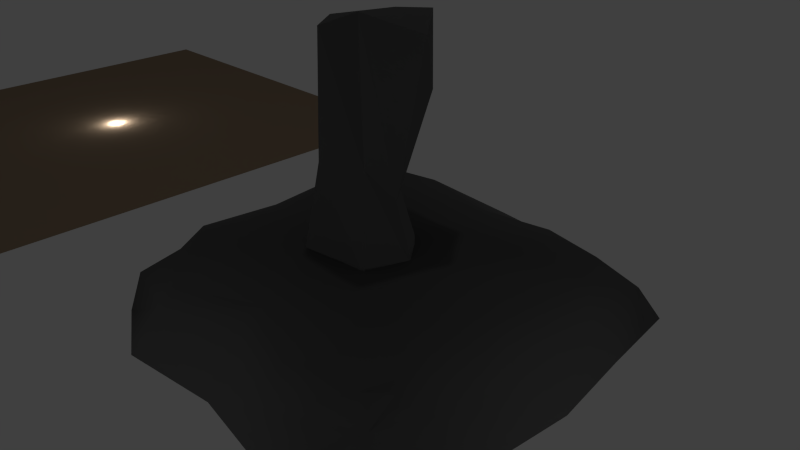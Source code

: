 # Source: LevelAssets.blend  (saved by Blender 2.76.0; exported with 4.5.12 LTS)
import bpy
from mathutils import Matrix  # noqa: F401  (used for matrix-valued properties, if any)

bpy.ops.wm.read_factory_settings(use_empty=True)
scene = bpy.context.scene
scene.name = 'Scene'

# ---- collections
col_collection_1 = bpy.data.collections.new('Collection 1'); scene.collection.children.link(col_collection_1)
col_collection_11 = bpy.data.collections.new('Collection 11'); scene.collection.children.link(col_collection_11)
col_collection_12 = bpy.data.collections.new('Collection 12'); scene.collection.children.link(col_collection_12)

# ---- materials (node trees are filled in below, after node groups)
mat_wood = bpy.data.materials.new('Wood')
mat_wood.alpha_threshold = 0.0
mat_wood.use_transparent_shadow = False
mat_wood.diffuse_color = (0.3185, 0.2327, 0.1558, 1.0)
mat_wood.roughness = 0.5
mat_wood.specular_intensity = 0.06857
mat_matsein01 = bpy.data.materials.new('MatSein01')
mat_matsein01.alpha_threshold = 0.0
mat_matsein01.use_transparent_shadow = False
mat_matsein01.diffuse_color = (0.08714, 0.08714, 0.08714, 1.0)
mat_matsein01.roughness = 0.5
mat_matsein01.specular_intensity = 0.08947
mat_matsein01.line_color = (0.0, 0.0, 0.0, 1.0)

# ---- material node trees

# ---- world
world_world = bpy.data.worlds.new('World'); scene.world = world_world
world_world.color = (0.05088, 0.05088, 0.05088)
world_world.use_sun_shadow = False
world_world.sun_shadow_jitter_overblur = 0.0
world_world.cycles.sampling_method = 'MANUAL'
world_world.cycles.sample_map_resolution = 256

# ---- cameras
cam_camera = bpy.data.cameras.new('Camera')
cam_camera.clip_end = 100.0
cam_camera.lens = 35.0
cam_camera.sensor_width = 32.0
cam_camera.sensor_height = 18.0
cam_camera.ortho_scale = 7.314
cam_camera.dof.focus_distance = 0.0
cam_camera.dof.aperture_fstop = 128.0

# ---- lights
light_lamp_005 = bpy.data.lights.new('Lamp.005', 'POINT')
light_lamp_005.transmission_factor = 0.0
light_lamp_005.cutoff_distance = 30.0
light_lamp_005.energy = 50.0
light_lamp_005.shadow_buffer_clip_start = 1.001
light_lamp_005.shadow_soft_size = 0.1
light_lamp_005.shadow_maximum_resolution = 0.006
light_lamp_005.use_absolute_resolution = True
light_lamp_005.cycles.use_multiple_importance_sampling = False
light_lamp_004 = bpy.data.lights.new('Lamp.004', 'POINT')
light_lamp_004.transmission_factor = 0.0
light_lamp_004.cutoff_distance = 30.0
light_lamp_004.energy = 50.0
light_lamp_004.shadow_buffer_clip_start = 1.001
light_lamp_004.shadow_soft_size = 0.1
light_lamp_004.shadow_maximum_resolution = 0.006
light_lamp_004.use_absolute_resolution = True
light_lamp_004.cycles.use_multiple_importance_sampling = False
light_lamp_003 = bpy.data.lights.new('Lamp.003', 'POINT')
light_lamp_003.transmission_factor = 0.0
light_lamp_003.cutoff_distance = 30.0
light_lamp_003.energy = 50.0
light_lamp_003.shadow_buffer_clip_start = 1.001
light_lamp_003.shadow_soft_size = 0.1
light_lamp_003.shadow_maximum_resolution = 0.006
light_lamp_003.use_absolute_resolution = True
light_lamp_003.cycles.use_multiple_importance_sampling = False
light_lamp_002 = bpy.data.lights.new('Lamp.002', 'POINT')
light_lamp_002.transmission_factor = 0.0
light_lamp_002.cutoff_distance = 30.0
light_lamp_002.energy = 50.0
light_lamp_002.shadow_buffer_clip_start = 1.001
light_lamp_002.shadow_soft_size = 0.1
light_lamp_002.shadow_maximum_resolution = 0.006
light_lamp_002.use_absolute_resolution = True
light_lamp_002.cycles.use_multiple_importance_sampling = False
light_lamp_001 = bpy.data.lights.new('Lamp.001', 'POINT')
light_lamp_001.transmission_factor = 0.0
light_lamp_001.cutoff_distance = 30.0
light_lamp_001.energy = 50.0
light_lamp_001.shadow_buffer_clip_start = 1.001
light_lamp_001.shadow_soft_size = 0.1
light_lamp_001.shadow_maximum_resolution = 0.006
light_lamp_001.use_absolute_resolution = True
light_lamp_001.cycles.use_multiple_importance_sampling = False
light_lamp = bpy.data.lights.new('Lamp', 'POINT')
light_lamp.transmission_factor = 0.0
light_lamp.cutoff_distance = 30.0
light_lamp.energy = 50.0
light_lamp.shadow_buffer_clip_start = 1.001
light_lamp.shadow_soft_size = 0.1
light_lamp.shadow_maximum_resolution = 0.006
light_lamp.use_absolute_resolution = True
light_lamp.cycles.use_multiple_importance_sampling = False

# ---- meshes
me_plane_001 = bpy.data.meshes.new('Plane.001')
me_plane_001.from_pydata([(-1.0, -1.0, 0.0), (1.0, -1.0, 0.0), (-1.0, 1.0, 0.0), (1.0, 1.0, 0.0)], [], [(0, 1, 3, 2)])
_uv = me_plane_001.uv_layers.new(name='UVMap')
_uv.uv.foreach_set('vector', [0.0001, 9.998e-05, 0.9999, 9.998e-05, 0.9999, 0.9999, 9.998e-05, 0.9999])
me_plane_001.materials.append(mat_wood)
me_plane_001.use_remesh_preserve_volume = False
me_plane_001.use_remesh_preserve_attributes = False
me_plane_001.use_mirror_vertex_groups = False
me_plane_001.update()
me_cube = bpy.data.meshes.new('Cube')
me_cube.from_pydata([(0.4211, 0.5294, -1.64), (0.4211, -0.5294, -1.358), (-0.6168, -0.7139, -1.64), (-0.46, 0.6859, -1.775), (0.3693, 0.6865, 1.739), (0.4375, -0.5098, 1.9), (-0.2453, -0.5294, 1.64), (-0.3158, 0.7261, 1.637), (0.6872, 0.04302, -1.349), (-0.7916, -0.1168, -1.705), (0.7381, 0.2257, 1.568), (-0.6696, -0.00239, 1.614), (0.572, 0.4862, 0.8592), (0.281, -0.3596, 0.0), (-0.2972, -0.575, -0.001639), (-0.2066, 0.4038, 0.08241), (-0.5831, 0.1939, 0.4438), (0.4504, -1.545e-07, -0.4729)], [], [(6, 4, 11), (17, 10, 5), (13, 5, 6), (16, 11, 7), (0, 3, 15), (6, 11, 16), (12, 4, 10), (7, 11, 4), (8, 1, 2, 0), (15, 12, 17), (14, 16, 9), (12, 15, 7), (9, 16, 15), (1, 13, 14), (8, 17, 13), (9, 0, 2), (5, 10, 6), (13, 17, 5), (14, 13, 6), (15, 16, 7), (15, 17, 0), (14, 6, 16), (17, 12, 10), (10, 4, 6), (3, 0, 9), (8, 0, 17), (2, 14, 9), (4, 12, 7), (3, 9, 15), (2, 1, 14), (1, 8, 13)])
_uv = me_cube.uv_layers.new(name='UVMap')
_uv.uv.foreach_set('vector', [0.8337, 0.4666, 0.8391, 0.7311, 0.7151, 0.5226, 0.268, 0.8395, 0.6661, 0.8312, 0.7082, 0.9639, 0.3868, 0.4918, 0.02003, 0.5224, 0.06932, 0.3907, 0.2895, 0.2128, 0.05888, 0.2642, 0.04455, 0.1123, 0.01601, 0.7161, 0.0295, 0.53, 0.3927, 0.6747, 0.06932, 0.3907, 0.05888, 0.2642, 0.2895, 0.2128, 0.5469, 0.776, 0.6952, 0.7249, 0.6661, 0.8312, 0.7151, 0.6795, 0.7151, 0.5226, 0.8391, 0.7311, 0.829, 0.4144, 0.7292, 0.3438, 0.7309, 0.1324, 0.9402, 0.366, 0.3927, 0.6747, 0.5469, 0.776, 0.268, 0.8395, 0.3922, 0.3709, 0.2895, 0.2128, 0.7148, 0.2275, 0.5469, 0.776, 0.3927, 0.6747, 0.6611, 0.6056, 0.7148, 0.2275, 0.2895, 0.2128, 0.3559, 0.1233, 0.643, 0.5308, 0.3868, 0.4918, 0.3922, 0.3709, 0.06125, 0.8255, 0.268, 0.8395, 0.3725, 0.9251, 0.8508, 0.1151, 0.9402, 0.366, 0.7309, 0.1324, 0.9671, 0.5137, 0.9462, 0.6792, 0.8337, 0.4666, 0.3725, 0.9251, 0.268, 0.8395, 0.7082, 0.9639, 0.3922, 0.3709, 0.3868, 0.4918, 0.06932, 0.3907, 0.3559, 0.1233, 0.2895, 0.2128, 0.04455, 0.1123, 0.3927, 0.6747, 0.268, 0.8395, 0.01601, 0.7161, 0.3922, 0.3709, 0.06932, 0.3907, 0.2895, 0.2128, 0.268, 0.8395, 0.5469, 0.776, 0.6661, 0.8312, 0.9462, 0.6792, 0.8391, 0.7311, 0.8337, 0.4666, 0.9966, 0.2001, 0.9402, 0.366, 0.8508, 0.1151, 0.06125, 0.8255, 0.01601, 0.7161, 0.268, 0.8395, 0.7148, 0.3433, 0.3922, 0.3709, 0.7148, 0.2275, 0.6952, 0.7249, 0.5469, 0.776, 0.6611, 0.6056, 0.7136, 0.06064, 0.7148, 0.2275, 0.3559, 0.1233, 0.7148, 0.3433, 0.643, 0.5308, 0.3922, 0.3709, 0.06842, 0.9661, 0.06125, 0.8255, 0.3725, 0.9251])
me_cube.materials.append(mat_matsein01)
me_cube.use_remesh_preserve_volume = False
me_cube.use_remesh_preserve_attributes = False
me_cube.use_mirror_vertex_groups = False
me_cube.update()
me_plane = bpy.data.meshes.new('Plane')
me_plane.from_pydata([(-1.791, -1.844, 0.0), (2.05, -2.01, 0.0), (-2.032, 2.077, 0.0), (2.042, 1.971, 0.0), (-1.128, -2.255, 0.0), (-0.01582, -1.805, 0.0), (1.128, -2.255, 0.0), (1.146, 2.157, 0.0), (0.0, 1.961, 0.0), (-1.128, 2.255, 0.0), (-2.255, 1.128, 0.0), (-2.113, 0.0, 0.0), (-2.255, -1.128, 0.0), (2.074, -1.175, 0.0), (2.113, -0.00791, 0.0), (2.255, 1.128, 0.0), (-1.1, -1.101, 0.1228), (-1.257, 0.04437, 0.09976), (-1.318, 1.193, 0.1458), (0.08106, -1.12, 0.07674), (0.007588, 0.05125, 0.2072), (-0.004734, 1.15, 0.08441), (1.295, -1.129, 0.09209), (0.8749, 0.0743, 0.1458), (1.423, 1.127, 0.1688), (-2.184, -2.166, -0.2915), (2.302, -2.136, -0.2915), (-2.403, 2.194, -0.2915), (2.587, 2.144, -0.2915), (-1.226, -2.452, -0.2915), (0.07119, -2.215, -0.2915), (1.218, -2.705, -0.2915), (1.226, 2.452, -0.2915), (-0.008936, 2.595, -0.2915), (-0.973, 2.555, -0.2915), (-2.413, 1.329, -0.2915), (-2.444, 0.0, -0.2915), (-2.452, -1.226, -0.2915), (2.776, -1.218, -0.2915), (2.531, -0.1503, -0.2915), (2.595, 1.226, -0.2915), (-2.375, -2.292, -0.9084), (2.536, -2.353, -0.9084), (-2.456, 2.505, -0.9084), (2.688, 2.602, -0.9084), (-1.414, -2.805, -0.9084), (0.06262, -2.63, -0.9084), (1.334, -2.823, -0.9084), (1.28, 2.9, -0.9084), (0.1088, 2.78, -0.9084), (-1.319, 2.813, -0.9084), (-2.654, 1.359, -0.9084), (-2.544, 0.0, -0.9084), (-2.702, -1.351, -0.9084), (2.964, -1.319, -0.9084), (3.058, 0.1192, -0.9084), (2.859, 1.351, -0.9084)], [], [(24, 15, 3, 7), (10, 18, 9, 2), (18, 21, 8, 9), (21, 24, 7, 8), (5, 6, 22, 19), (19, 22, 23, 20), (20, 23, 24, 21), (4, 5, 19, 16), (16, 19, 20, 17), (17, 20, 21, 18), (0, 4, 16, 12), (12, 16, 17, 11), (11, 17, 18, 10), (6, 1, 13, 22), (22, 13, 14, 23), (23, 14, 15, 24), (12, 11, 36, 37), (8, 7, 32, 33), (1, 6, 31, 26), (13, 1, 26, 38), (9, 8, 33, 34), (3, 15, 40, 28), (14, 13, 38, 39), (2, 9, 34, 27), (15, 14, 39, 40), (4, 0, 25, 29), (5, 4, 29, 30), (10, 2, 27, 35), (6, 5, 30, 31), (11, 10, 35, 36), (7, 3, 28, 32), (0, 12, 37, 25), (27, 34, 50, 43), (36, 35, 51, 52), (29, 25, 41, 45), (37, 36, 52, 53), (30, 29, 45, 46), (38, 26, 42, 54), (31, 30, 46, 47), (39, 38, 54, 55), (32, 28, 44, 48), (25, 37, 53, 41), (40, 39, 55, 56), (33, 32, 48, 49), (26, 31, 47, 42), (34, 33, 49, 50), (28, 40, 56, 44), (35, 27, 43, 51)])
me_plane.polygons.foreach_set('use_smooth', [True] * 48)
me_plane.polygons.foreach_set('material_index', [1, 1, 1, 1, 1, 1, 1, 1, 1, 1, 1, 1, 1, 1, 1, 1, 1, 1, 1, 1, 1, 1, 1, 1, 1, 1, 1, 1, 1, 1, 1, 1, 1, 1, 1, 1, 1, 1, 1, 1, 1, 1, 1, 1, 1, 1, 1, 1])
_uv = me_plane.uv_layers.new(name='UVMap')
_uv.uv.foreach_set('vector', [0.6799, 0.6374, 0.8012, 0.6434, 0.7639, 0.7567, 0.6392, 0.7876, 0.1566, 0.6303, 0.2877, 0.6373, 0.3062, 0.786, 0.1913, 0.7518, 0.2877, 0.6373, 0.474, 0.6382, 0.4719, 0.7581, 0.3062, 0.786, 0.474, 0.6382, 0.6799, 0.6374, 0.6392, 0.7876, 0.4719, 0.7581, 0.4794, 0.2038, 0.6509, 0.1585, 0.6669, 0.3136, 0.4924, 0.3076, 0.4924, 0.3076, 0.6669, 0.3136, 0.6046, 0.4845, 0.4789, 0.4786, 0.4789, 0.4786, 0.6046, 0.4845, 0.6799, 0.6374, 0.474, 0.6382, 0.3159, 0.1558, 0.4794, 0.2038, 0.4924, 0.3076, 0.3223, 0.3126, 0.3223, 0.3126, 0.4924, 0.3076, 0.4789, 0.4786, 0.2962, 0.475, 0.2962, 0.475, 0.4789, 0.4786, 0.474, 0.6382, 0.2877, 0.6373, 0.2258, 0.2079, 0.3159, 0.1558, 0.3223, 0.3126, 0.163, 0.3046, 0.163, 0.3046, 0.3223, 0.3126, 0.2962, 0.475, 0.1694, 0.4669, 0.1694, 0.4669, 0.2962, 0.475, 0.2877, 0.6373, 0.1566, 0.6303, 0.6509, 0.1585, 0.7647, 0.1955, 0.7775, 0.3047, 0.6669, 0.3136, 0.6669, 0.3136, 0.7775, 0.3047, 0.7899, 0.475, 0.6046, 0.4845, 0.6046, 0.4845, 0.7899, 0.475, 0.8012, 0.6434, 0.6799, 0.6374, 0.163, 0.3046, 0.1694, 0.4669, 0.1009, 0.4655, 0.1156, 0.2823, 0.4719, 0.7581, 0.6392, 0.7876, 0.6546, 0.8496, 0.4666, 0.8631, 0.7647, 0.1955, 0.6509, 0.1585, 0.6714, 0.08921, 0.8142, 0.1672, 0.7775, 0.3047, 0.7647, 0.1955, 0.8142, 0.1672, 0.8785, 0.2913, 0.3062, 0.786, 0.4719, 0.7581, 0.4666, 0.8631, 0.3212, 0.8495, 0.7639, 0.7567, 0.8012, 0.6434, 0.8654, 0.6646, 0.8412, 0.7914, 0.7899, 0.475, 0.7775, 0.3047, 0.8785, 0.2913, 0.8688, 0.4526, 0.1913, 0.7518, 0.3062, 0.786, 0.3212, 0.8495, 0.1361, 0.7792, 0.8012, 0.6434, 0.7899, 0.475, 0.8688, 0.4526, 0.8654, 0.6646, 0.3159, 0.1558, 0.2258, 0.2079, 0.1672, 0.1563, 0.2966, 0.1075, 0.4794, 0.2038, 0.3159, 0.1558, 0.2966, 0.1075, 0.4941, 0.1248, 0.1566, 0.6303, 0.1913, 0.7518, 0.1361, 0.7792, 0.1123, 0.6639, 0.6509, 0.1585, 0.4794, 0.2038, 0.4941, 0.1248, 0.6714, 0.08921, 0.1694, 0.4669, 0.1566, 0.6303, 0.1123, 0.6639, 0.1009, 0.4655, 0.6392, 0.7876, 0.7639, 0.7567, 0.8412, 0.7914, 0.6546, 0.8496, 0.2258, 0.2079, 0.163, 0.3046, 0.1156, 0.2823, 0.1672, 0.1563, 0.1361, 0.7792, 0.3212, 0.8495, 0.2483, 0.9433, 0.0801, 0.8606, 0.1009, 0.4655, 0.1123, 0.6639, 0.01065, 0.6882, 9.83e-05, 0.4638, 0.2966, 0.1075, 0.1672, 0.1563, 0.0936, 0.09209, 0.2479, 9.83e-05, 0.1156, 0.2823, 0.1009, 0.4655, 9.83e-05, 0.4638, 0.01634, 0.2382, 0.4941, 0.1248, 0.2966, 0.1075, 0.2479, 9.83e-05, 0.4962, 0.001281, 0.8785, 0.2913, 0.8142, 0.1672, 0.8903, 0.09621, 0.9751, 0.2593, 0.6714, 0.08921, 0.4941, 0.1248, 0.4962, 0.001281, 0.7082, 0.000101, 0.8688, 0.4526, 0.8785, 0.2913, 0.9751, 0.2593, 0.9999, 0.4953, 0.6546, 0.8496, 0.8412, 0.7914, 0.8957, 0.8965, 0.6761, 0.9662, 0.1672, 0.1563, 0.1156, 0.2823, 0.01634, 0.2382, 0.0936, 0.09209, 0.8654, 0.6646, 0.8688, 0.4526, 0.9999, 0.4953, 0.9694, 0.7031, 0.4666, 0.8631, 0.6546, 0.8496, 0.6761, 0.9662, 0.4818, 0.9667, 0.8142, 0.1672, 0.6714, 0.08921, 0.7082, 0.000101, 0.8903, 0.09621, 0.3212, 0.8495, 0.4666, 0.8631, 0.4818, 0.9667, 0.2483, 0.9433, 0.8412, 0.7914, 0.8654, 0.6646, 0.9694, 0.7031, 0.8957, 0.8965, 0.1123, 0.6639, 0.1361, 0.7792, 0.0801, 0.8606, 0.01065, 0.6882])
me_plane.materials.append(mat_matsein01)
me_plane.materials.append(mat_matsein01)
me_plane.use_remesh_preserve_volume = False
me_plane.use_remesh_preserve_attributes = False
me_plane.use_mirror_vertex_groups = False
me_plane.update()

# ---- objects
ob_plane = bpy.data.objects.new('Plane', me_plane_001)
ob_lamp_005 = bpy.data.objects.new('Lamp.005', light_lamp_005)
ob_lamp_004 = bpy.data.objects.new('Lamp.004', light_lamp_004)
ob_lamp_003 = bpy.data.objects.new('Lamp.003', light_lamp_003)
ob_lamp_002 = bpy.data.objects.new('Lamp.002', light_lamp_002)
ob_lamp_001 = bpy.data.objects.new('Lamp.001', light_lamp_001)
ob_lamp = bpy.data.objects.new('Lamp', light_lamp)
ob_camera = bpy.data.objects.new('Camera', cam_camera)
ob_stone01 = bpy.data.objects.new('Stone01', me_cube)
ob_groundshape01 = bpy.data.objects.new('GroundShape01', me_plane)

# ---- transforms, parenting, visibility, modifiers, constraints
ob_plane.location = (-6.96, 0.0, 0.0)
ob_plane.scale = (3.551, 3.551, 3.551)
ob_plane.lineart.crease_threshold = 0.0
ob_lamp_005.location = (0.07914, 2.384e-07, -8.624)
ob_lamp_005.rotation_euler = (-0.9373, 0.2951, -0.05772)
ob_lamp_005.lock_rotations_4d = False
ob_lamp_005.empty_display_type = 'ARROWS'
ob_lamp_005.color = (0.0, 0.0, 0.0, 0.0)
ob_lamp_005.lineart.crease_threshold = 0.0
ob_lamp_004.location = (0.07914, -2.384e-07, 8.578)
ob_lamp_004.rotation_euler = (-0.9373, 0.2951, -0.05772)
ob_lamp_004.lock_rotations_4d = False
ob_lamp_004.empty_display_type = 'ARROWS'
ob_lamp_004.color = (0.0, 0.0, 0.0, 0.0)
ob_lamp_004.lineart.crease_threshold = 0.0
ob_lamp_003.location = (0.07914, -7.054, 0.0)
ob_lamp_003.rotation_euler = (0.6503, 0.05522, 0.2956)
ob_lamp_003.lock_rotations_4d = False
ob_lamp_003.empty_display_type = 'ARROWS'
ob_lamp_003.color = (0.0, 0.0, 0.0, 0.0)
ob_lamp_003.lineart.crease_threshold = 0.0
ob_lamp_002.location = (0.07914, 6.935, 0.0)
ob_lamp_002.rotation_euler = (0.6503, 0.05522, 0.2956)
ob_lamp_002.lock_rotations_4d = False
ob_lamp_002.empty_display_type = 'ARROWS'
ob_lamp_002.color = (0.0, 0.0, 0.0, 0.0)
ob_lamp_002.lineart.crease_threshold = 0.0
ob_lamp_001.location = (-6.971, 0.0, 0.0)
ob_lamp_001.rotation_euler = (0.6503, 0.05522, 1.866)
ob_lamp_001.lock_rotations_4d = False
ob_lamp_001.empty_display_type = 'ARROWS'
ob_lamp_001.color = (0.0, 0.0, 0.0, 0.0)
ob_lamp_001.lineart.crease_threshold = 0.0
ob_lamp.location = (7.09, 0.0, 0.0)
ob_lamp.rotation_euler = (0.6503, 0.05522, 1.866)
ob_lamp.lock_rotations_4d = False
ob_lamp.empty_display_type = 'ARROWS'
ob_lamp.color = (0.0, 0.0, 0.0, 0.0)
ob_lamp.lineart.crease_threshold = 0.0
ob_camera.location = (7.481, -6.508, 5.344)
ob_camera.rotation_euler = (1.109, 0.01082, 0.8149)
ob_camera.lock_rotations_4d = False
ob_camera.empty_display_type = 'ARROWS'
ob_camera.color = (0.0, 0.0, 0.0, 0.0)
ob_camera.display_type = 'WIRE'
ob_camera.lineart.crease_threshold = 0.0
ob_stone01.location = (0.0, 0.0, 1.36)
ob_stone01.lock_rotations_4d = False
ob_stone01.empty_display_type = 'ARROWS'
ob_stone01.lineart.crease_threshold = 0.0
ob_groundshape01.location = (0.0, 0.0, 0.0)
ob_groundshape01.lineart.crease_threshold = 0.0

# ---- collection membership
col_collection_1.objects.link(ob_plane)
col_collection_1.objects.link(ob_lamp_005)
col_collection_1.objects.link(ob_lamp_004)
col_collection_1.objects.link(ob_lamp_003)
col_collection_1.objects.link(ob_lamp_002)
col_collection_1.objects.link(ob_lamp_001)
col_collection_1.objects.link(ob_lamp)
col_collection_1.objects.link(ob_camera)
col_collection_11.objects.link(ob_stone01)
col_collection_12.objects.link(ob_groundshape01)

# ---- scene / render settings (as saved in the file)
scene.camera = ob_camera
scene.frame_start = 1; scene.frame_end = 250; scene.frame_set(1)
scene.render.engine = 'BLENDER_EEVEE_NEXT'
scene.render.resolution_percentage = 50
scene.render.dither_intensity = 0.0
scene.cycles.use_denoising = False
scene.cycles.samples = 10
scene.cycles.sampling_pattern = 'TABULATED_SOBOL'
scene.cycles.light_sampling_threshold = 0.0
scene.cycles.use_adaptive_sampling = False
scene.cycles.use_light_tree = False
scene.cycles.blur_glossy = 0.0
scene.cycles.pixel_filter_type = 'GAUSSIAN'
scene.cycles.sample_clamp_indirect = 0.0
scene.view_settings.view_transform = 'Standard'
bpy.context.view_layer.update()
